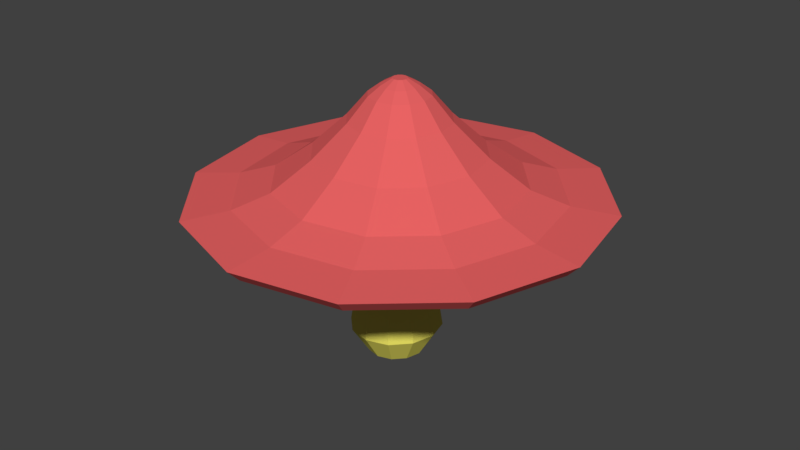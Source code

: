 # Source: fungi_1.blend  (saved by Blender 2.79.0; exported with 4.5.12 LTS)
import bpy
from mathutils import Matrix  # noqa: F401  (used for matrix-valued properties, if any)

bpy.ops.wm.read_factory_settings(use_empty=True)
scene = bpy.context.scene
scene.name = 'Scene'

# ---- collections
col_collection_1 = bpy.data.collections.new('Collection 1'); scene.collection.children.link(col_collection_1)

# ---- materials (node trees are filled in below, after node groups)
mat_material_002 = bpy.data.materials.new('Material.002')
mat_material_002.alpha_threshold = 0.0
mat_material_002.use_transparent_shadow = False
mat_material_002.diffuse_color = (0.7991, 0.1236, 0.1236, 1.0)
mat_material_002.roughness = 0.5
mat_material_003 = bpy.data.materials.new('Material.003')
mat_material_003.alpha_threshold = 0.0
mat_material_003.use_transparent_shadow = False
mat_material_003.diffuse_color = (0.8, 0.7373, 0.1216, 1.0)
mat_material_003.roughness = 0.5

# ---- material node trees

# ---- world
world_world = bpy.data.worlds.new('World'); scene.world = world_world
world_world.color = (0.05088, 0.05088, 0.05088)
world_world.use_sun_shadow = False
world_world.sun_shadow_jitter_overblur = 0.0
world_world.cycles.sampling_method = 'MANUAL'

# ---- meshes
me_circle_003 = bpy.data.meshes.new('Circle.003')
me_circle_003.from_pydata([(0.1401, 1.667, -0.07464), (-0.7015, 1.498, -0.07464), (-1.346, 0.9299, -0.07464), (-1.621, 0.1135, -0.07464), (-1.452, -0.7321, -0.07464), (-0.8851, -1.38, -0.07464), (-0.07193, -1.657, -0.07464), (0.7697, -1.489, -0.07464), (1.414, -0.9202, -0.07464), (1.689, -0.1038, -0.07464), (1.52, 0.7418, -0.07464), (0.9533, 1.39, -0.07464), (-0.1483, -0.2238, -0.07464), (-0.2426, -0.1176, -0.07464), (-0.2677, 0.0208, -0.07464), (-0.217, 0.1542, -0.07464), (-0.1039, 0.2468, -0.07464), (0.04121, 0.2739, -0.07464), (-0.01006, -0.2695, -0.07464), (0.1794, 0.2282, -0.07464), (0.2738, 0.122, -0.07464), (0.2989, -0.01639, -0.07464), (0.2481, -0.1498, -0.07464), (0.135, -0.2424, -0.07464), (-0.09555, -0.1687, -0.4266), (-0.1655, -0.09739, -0.4129), (-0.1911, -1.266e-07, -0.4078), (-0.1655, 0.09739, -0.4129), (-0.09555, 0.1687, -0.4266), (7.676e-09, 0.1948, -0.4455), (-2.118e-08, -0.1948, -0.4455), (0.09555, 0.1687, -0.4643), (0.1655, 0.09739, -0.4781), (0.1911, -2.086e-07, -0.4831), (0.1655, -0.09739, -0.4781), (0.09555, -0.1687, -0.4643), (-0.1708, -0.2959, -0.8288), (-0.2958, -0.1709, -0.8328), (-0.3415, -1.126e-07, -0.8342), (-0.2958, 0.1709, -0.8328), (-0.1708, 0.2959, -0.8288), (-2.578e-09, 0.3417, -0.8235), (-5.192e-08, -0.3417, -0.8235), (0.1708, 0.2959, -0.8181), (0.2958, 0.1709, -0.8142), (0.3415, -2.565e-07, -0.8128), (0.2958, -0.1709, -0.8142), (0.1708, -0.2959, -0.8181), (-0.1989, -0.3446, -1.185), (-0.3444, -0.199, -1.19), (-0.3977, -1.066e-07, -1.191), (-0.3444, 0.199, -1.19), (-0.1989, 0.3446, -1.185), (-3.41e-09, 0.3979, -1.179), (-6.086e-08, -0.3979, -1.179), (0.1989, 0.3446, -1.173), (0.3444, 0.199, -1.168), (0.3977, -2.742e-07, -1.166), (0.3444, -0.199, -1.168), (0.1989, -0.3446, -1.173), (-0.125, -0.2166, -1.417), (-0.2165, -0.1251, -1.42), (-0.25, -1.219e-07, -1.421), (-0.2165, 0.1251, -1.42), (-0.125, 0.2166, -1.417), (-1.17e-09, 0.2501, -1.414), (-3.728e-08, -0.2501, -1.414), (0.125, 0.2166, -1.41), (0.2165, 0.1251, -1.407), (0.25, -2.272e-07, -1.406), (0.2165, -0.1251, -1.407), (0.125, -0.2166, -1.41), (-0.06076, 0.03796, -1.519), (-0.07093, -1.401e-07, -1.519), (-0.06076, -0.03796, -1.519), (-0.03299, -0.06575, -1.518), (-0.03299, 0.06575, -1.518), (0.004954, 0.07592, -1.517), (0.004954, -0.07592, -1.517), (0.04289, 0.06575, -1.516), (0.07067, 0.03796, -1.515), (0.08084, -1.721e-07, -1.515), (0.07067, -0.03796, -1.515), (0.04289, -0.06575, -1.516), (0.1468, 1.771, 0.0359), (-0.7477, 1.592, 0.0359), (-1.433, 0.9881, 0.0359), (-1.725, 0.1203, 0.0359), (-1.545, -0.7784, 0.0359), (-0.9429, -1.467, 0.0359), (-0.0786, -1.762, 0.0359), (0.8159, -1.583, 0.0359), (1.501, -0.9784, 0.0359), (1.793, -0.1106, 0.0359), (1.614, 0.7881, 0.0359), (1.011, 1.477, 0.0359), (0.1214, 1.373, 0.07728), (-0.5713, 1.234, 0.07728), (-1.102, 0.7662, 0.07728), (-1.328, 0.09423, 0.07728), (-1.189, -0.6017, 0.07728), (-0.7224, -1.135, 0.07728), (-0.05317, -1.363, 0.07728), (0.6395, -1.224, 0.07728), (1.17, -0.7565, 0.07728), (1.396, -0.08457, 0.07728), (1.257, 0.6113, 0.07728), (0.7906, 1.145, 0.07728), (0.1012, 1.056, 0.1806), (-0.4313, 0.9499, 0.1806), (-0.8391, 0.5901, 0.1806), (-1.013, 0.07356, 0.1806), (-0.9062, -0.4614, 0.1806), (-0.5475, -0.8715, 0.1806), (-0.03299, -1.047, 0.1806), (0.4995, -0.9402, 0.1806), (0.9073, -0.5805, 0.1806), (1.081, -0.0639, 0.1806), (0.9744, 0.4711, 0.1806), (0.6157, 0.8812, 0.1806), (0.08022, 0.7278, 0.4142), (-0.2859, 0.6546, 0.4142), (-0.5662, 0.4072, 0.4142), (-0.6858, 0.05208, 0.4142), (-0.6124, -0.3157, 0.4142), (-0.3658, -0.5977, 0.4142), (-0.01203, -0.7181, 0.4142), (0.3541, -0.6449, 0.4142), (0.6344, -0.3976, 0.4142), (0.7539, -0.04242, 0.4142), (0.6806, 0.3254, 0.4142), (0.434, 0.6073, 0.4142), (0.06159, 0.4359, 0.6877), (-0.1567, 0.3922, 0.6877), (-0.3238, 0.2447, 0.6877), (-0.3951, 0.033, 0.6877), (-0.3513, -0.1863, 0.6877), (-0.2043, -0.3544, 0.6877), (0.006597, -0.4262, 0.6877), (0.2249, -0.3825, 0.6877), (0.392, -0.2351, 0.6877), (0.4633, -0.02334, 0.6877), (0.4195, 0.1959, 0.6877), (0.2725, 0.364, 0.6877), (0.05063, 0.264, 0.8919), (-0.08063, 0.2378, 0.8919), (-0.1811, 0.1491, 0.8919), (-0.224, 0.02177, 0.8919), (-0.1977, -0.1101, 0.8919), (-0.1093, -0.2112, 0.8919), (0.01756, -0.2544, 0.8919), (0.1488, -0.2281, 0.8919), (0.2493, -0.1394, 0.8919), (0.2922, -0.01211, 0.8919), (0.2659, 0.1198, 0.8919), (0.1775, 0.2208, 0.8919), (0.04437, 0.1659, 0.9667), (-0.0372, 0.1496, 0.9667), (-0.09967, 0.09449, 0.9667), (-0.1263, 0.01536, 0.9667), (-0.11, -0.0666, 0.9667), (-0.055, -0.1294, 0.9667), (0.02382, -0.1563, 0.9667), (0.1054, -0.1399, 0.9667), (0.1679, -0.08484, 0.9667), (0.1945, -0.0057, 0.9667), (0.1781, 0.07626, 0.9667), (0.1232, 0.1391, 0.9667), (0.03814, 0.06828, 1.021), (0.006013, 0.06185, 1.021), (-0.01859, 0.04015, 1.021), (-0.02908, 0.008976, 1.021), (-0.02264, -0.02331, 1.021), (-0.0009983, -0.04805, 1.021), (0.03005, -0.05862, 1.021), (0.06218, -0.0522, 1.021), (0.08678, -0.03049, 1.021), (0.09727, 0.0006817, 1.021), (0.09083, 0.03296, 1.021), (0.06919, 0.05771, 1.021)], [], [(1, 0, 17, 16), (0, 11, 19, 17), (10, 9, 21, 20), (3, 2, 15, 14), (11, 10, 20, 19), (5, 4, 13, 12), (6, 5, 12, 18), (9, 8, 22, 21), (4, 3, 14, 13), (8, 7, 23, 22), (2, 1, 16, 15), (7, 6, 18, 23), (21, 22, 34, 33), (17, 19, 31, 29), (14, 15, 27, 26), (22, 23, 35, 34), (19, 20, 32, 31), (15, 16, 28, 27), (23, 18, 30, 35), (12, 13, 25, 24), (20, 21, 33, 32), (16, 17, 29, 28), (18, 12, 24, 30), (13, 14, 26, 25), (25, 26, 38, 37), (33, 34, 46, 45), (29, 31, 43, 41), (26, 27, 39, 38), (34, 35, 47, 46), (31, 32, 44, 43), (27, 28, 40, 39), (35, 30, 42, 47), (24, 25, 37, 36), (32, 33, 45, 44), (28, 29, 41, 40), (30, 24, 36, 42), (42, 36, 48, 54), (37, 38, 50, 49), (45, 46, 58, 57), (41, 43, 55, 53), (38, 39, 51, 50), (46, 47, 59, 58), (43, 44, 56, 55), (39, 40, 52, 51), (47, 42, 54, 59), (36, 37, 49, 48), (44, 45, 57, 56), (40, 41, 53, 52), (52, 53, 65, 64), (54, 48, 60, 66), (49, 50, 62, 61), (57, 58, 70, 69), (53, 55, 67, 65), (50, 51, 63, 62), (55, 56, 68, 67), (51, 52, 64, 63), (59, 54, 66, 71), (48, 49, 61, 60), (56, 57, 69, 68), (65, 67, 79, 77), (59, 71, 70, 58), (75, 74, 73, 72, 76, 77, 79, 80, 81, 82, 83, 78), (62, 63, 72, 73), (70, 71, 83, 82), (67, 68, 80, 79), (63, 64, 76, 72), (71, 66, 78, 83), (60, 61, 74, 75), (68, 69, 81, 80), (64, 65, 77, 76), (66, 60, 75, 78), (61, 62, 73, 74), (69, 70, 82, 81), (10, 11, 95, 94), (0, 1, 85, 84), (7, 8, 92, 91), (4, 5, 89, 88), (11, 0, 84, 95), (1, 2, 86, 85), (8, 9, 93, 92), (5, 6, 90, 89), (2, 3, 87, 86), (9, 10, 94, 93), (6, 7, 91, 90), (3, 4, 88, 87), (91, 92, 104, 103), (88, 89, 101, 100), (95, 84, 96, 107), (85, 86, 98, 97), (92, 93, 105, 104), (89, 90, 102, 101), (86, 87, 99, 98), (93, 94, 106, 105), (90, 91, 103, 102), (87, 88, 100, 99), (94, 95, 107, 106), (84, 85, 97, 96), (96, 97, 109, 108), (103, 104, 116, 115), (100, 101, 113, 112), (107, 96, 108, 119), (97, 98, 110, 109), (104, 105, 117, 116), (101, 102, 114, 113), (98, 99, 111, 110), (105, 106, 118, 117), (102, 103, 115, 114), (99, 100, 112, 111), (106, 107, 119, 118), (118, 119, 131, 130), (108, 109, 121, 120), (115, 116, 128, 127), (112, 113, 125, 124), (119, 108, 120, 131), (109, 110, 122, 121), (116, 117, 129, 128), (113, 114, 126, 125), (110, 111, 123, 122), (117, 118, 130, 129), (114, 115, 127, 126), (111, 112, 124, 123), (123, 124, 136, 135), (130, 131, 143, 142), (120, 121, 133, 132), (127, 128, 140, 139), (124, 125, 137, 136), (131, 120, 132, 143), (121, 122, 134, 133), (128, 129, 141, 140), (125, 126, 138, 137), (122, 123, 135, 134), (129, 130, 142, 141), (126, 127, 139, 138), (135, 136, 148, 147), (142, 143, 155, 154), (132, 133, 145, 144), (139, 140, 152, 151), (136, 137, 149, 148), (143, 132, 144, 155), (133, 134, 146, 145), (140, 141, 153, 152), (137, 138, 150, 149), (134, 135, 147, 146), (141, 142, 154, 153), (138, 139, 151, 150), (150, 151, 163, 162), (147, 148, 160, 159), (154, 155, 167, 166), (144, 145, 157, 156), (151, 152, 164, 163), (148, 149, 161, 160), (155, 144, 156, 167), (145, 146, 158, 157), (152, 153, 165, 164), (149, 150, 162, 161), (146, 147, 159, 158), (153, 154, 166, 165), (162, 163, 175, 174), (159, 160, 172, 171), (166, 167, 179, 178), (156, 157, 169, 168), (163, 164, 176, 175), (160, 161, 173, 172), (167, 156, 168, 179), (157, 158, 170, 169), (164, 165, 177, 176), (161, 162, 174, 173), (158, 159, 171, 170), (165, 166, 178, 177), (169, 170, 171, 172, 173, 174, 175, 176, 177, 178, 179, 168)])
me_circle_003.polygons.foreach_set('material_index', [0, 0, 0, 0, 0, 0, 0, 0, 0, 0, 0, 0, 1, 1, 1, 1, 1, 1, 1, 1, 1, 1, 1, 1, 1, 1, 1, 1, 1, 1, 1, 1, 1, 1, 1, 1, 1, 1, 1, 1, 1, 1, 1, 1, 1, 1, 1, 1, 1, 1, 1, 1, 1, 1, 1, 1, 1, 1, 1, 1, 1, 1, 1, 1, 1, 1, 1, 1, 1, 1, 1, 1, 1, 0, 0, 0, 0, 0, 0, 0, 0, 0, 0, 0, 0, 0, 0, 0, 0, 0, 0, 0, 0, 0, 0, 0, 0, 0, 0, 0, 0, 0, 0, 0, 0, 0, 0, 0, 0, 0, 0, 0, 0, 0, 0, 0, 0, 0, 0, 0, 0, 0, 0, 0, 0, 0, 0, 0, 0, 0, 0, 0, 0, 0, 0, 0, 0, 0, 0, 0, 0, 0, 0, 0, 0, 0, 0, 0, 0, 0, 0, 0, 0, 0, 0, 0, 0, 0, 0, 0, 0, 0, 0, 0, 0, 0, 0, 0, 0, 0])
_uv = me_circle_003.uv_layers.new(name='UVMap')
_uv.uv.foreach_set('vector', [0.8088, 0.56, 0.6807, 0.5602, 0.7358, 0.3328, 0.7579, 0.3331, 0.6807, 0.5602, 0.5698, 0.4876, 0.7169, 0.3207, 0.7358, 0.3328, 0.5057, 0.3617, 0.5057, 0.2162, 0.7066, 0.2763, 0.7062, 0.3, 0.9838, 0.3608, 0.9197, 0.487, 0.7771, 0.3215, 0.7884, 0.3011, 0.5698, 0.4876, 0.5057, 0.3617, 0.7062, 0.3, 0.7169, 0.3207, 0.9197, 0.08938, 0.9838, 0.2153, 0.7888, 0.2773, 0.7781, 0.2566, 0.8088, 0.01681, 0.9197, 0.08938, 0.7781, 0.2566, 0.7592, 0.2445, 0.5057, 0.2162, 0.5698, 0.09001, 0.7179, 0.2559, 0.7066, 0.2763, 0.9838, 0.2153, 0.9838, 0.3608, 0.7884, 0.3011, 0.7888, 0.2773, 0.5698, 0.09001, 0.6807, 0.01704, 0.7372, 0.2443, 0.7179, 0.2559, 0.9197, 0.487, 0.8088, 0.56, 0.7579, 0.3331, 0.7771, 0.3215, 0.6807, 0.01704, 0.8088, 0.01681, 0.7592, 0.2445, 0.7372, 0.2443, 0.0817, 0.5814, 0.09923, 0.5892, 0.07926, 0.6544, 0.06596, 0.65, 0.3384, 0.7949, 0.32, 0.798, 0.3353, 0.7365, 0.3481, 0.7377, 0.2573, 0.7968, 0.2398, 0.7999, 0.2507, 0.7464, 0.2639, 0.7454, 0.4712, 0.7986, 0.4522, 0.7957, 0.4481, 0.7353, 0.4602, 0.7354, 0.04255, 0.5785, 0.06096, 0.5774, 0.05122, 0.6469, 0.03898, 0.6458, 0.3802, 0.798, 0.3605, 0.7949, 0.3629, 0.7411, 0.3756, 0.7459, 0.4522, 0.7957, 0.4301, 0.7957, 0.4333, 0.738, 0.4481, 0.7353, 0.2971, 0.7999, 0.2783, 0.7968, 0.279, 0.7449, 0.2919, 0.7451, 0.06096, 0.5774, 0.0817, 0.5814, 0.06596, 0.65, 0.05122, 0.6469, 0.3605, 0.7949, 0.3384, 0.7949, 0.3481, 0.7377, 0.3629, 0.7411, 0.4301, 0.7957, 0.4109, 0.7986, 0.4199, 0.7429, 0.4333, 0.738, 0.2783, 0.7968, 0.2573, 0.7968, 0.2639, 0.7454, 0.279, 0.7449, 0.279, 0.7449, 0.2639, 0.7454, 0.2596, 0.6695, 0.286, 0.6703, 0.06596, 0.65, 0.07926, 0.6544, 0.08604, 0.7024, 0.06298, 0.6932, 0.3481, 0.7377, 0.3353, 0.7365, 0.3206, 0.674, 0.3438, 0.6697, 0.2639, 0.7454, 0.2507, 0.7464, 0.2364, 0.6729, 0.2596, 0.6695, 0.4602, 0.7354, 0.4481, 0.7353, 0.4557, 0.6716, 0.4774, 0.6765, 0.03898, 0.6458, 0.05122, 0.6469, 0.03684, 0.6893, 0.01462, 0.6918, 0.3756, 0.7459, 0.3629, 0.7411, 0.3702, 0.6694, 0.3929, 0.6732, 0.4481, 0.7353, 0.4333, 0.738, 0.4294, 0.6702, 0.4557, 0.6716, 0.2919, 0.7451, 0.279, 0.7449, 0.286, 0.6703, 0.3087, 0.6753, 0.05122, 0.6469, 0.06596, 0.65, 0.06298, 0.6932, 0.03684, 0.6893, 0.3629, 0.7411, 0.3481, 0.7377, 0.3438, 0.6697, 0.3702, 0.6694, 0.4333, 0.738, 0.4199, 0.7429, 0.4054, 0.6725, 0.4294, 0.6702, 0.4294, 0.6702, 0.4054, 0.6725, 0.3998, 0.6125, 0.4277, 0.6098, 0.286, 0.6703, 0.2596, 0.6695, 0.2584, 0.6088, 0.2892, 0.6098, 0.06298, 0.6932, 0.08604, 0.7024, 0.08317, 0.7558, 0.05632, 0.7451, 0.3438, 0.6697, 0.3206, 0.674, 0.3156, 0.6143, 0.3426, 0.6094, 0.2596, 0.6695, 0.2364, 0.6729, 0.2314, 0.6128, 0.2584, 0.6088, 0.4774, 0.6765, 0.4557, 0.6716, 0.4584, 0.6114, 0.4837, 0.6171, 0.01462, 0.6918, 0.03684, 0.6893, 0.02588, 0.7406, 0.0, 0.7435, 0.3929, 0.6732, 0.3702, 0.6694, 0.3734, 0.6091, 0.3998, 0.6135, 0.4557, 0.6716, 0.4294, 0.6702, 0.4277, 0.6098, 0.4584, 0.6114, 0.3087, 0.6753, 0.286, 0.6703, 0.2892, 0.6098, 0.3156, 0.6155, 0.03684, 0.6893, 0.06298, 0.6932, 0.05632, 0.7451, 0.02588, 0.7406, 0.3702, 0.6694, 0.3438, 0.6697, 0.3426, 0.6094, 0.3734, 0.6091, 0.3734, 0.6091, 0.3426, 0.6094, 0.3485, 0.5776, 0.3678, 0.5774, 0.4277, 0.6098, 0.3998, 0.6125, 0.4139, 0.5791, 0.4315, 0.5774, 0.2892, 0.6098, 0.2584, 0.6088, 0.2643, 0.5774, 0.2837, 0.5781, 0.05632, 0.7451, 0.08317, 0.7558, 0.06257, 0.797, 0.04569, 0.7902, 0.3426, 0.6094, 0.3156, 0.6143, 0.3315, 0.5808, 0.3485, 0.5776, 0.5695, 0.7154, 0.6003, 0.7153, 0.5953, 0.7422, 0.5759, 0.7423, 0.0, 0.7435, 0.02588, 0.7406, 0.02656, 0.7874, 0.01029, 0.7892, 0.3998, 0.6135, 0.3734, 0.6091, 0.3678, 0.5774, 0.3844, 0.5803, 0.4584, 0.6114, 0.4277, 0.6098, 0.4315, 0.5774, 0.4507, 0.5785, 0.3156, 0.6155, 0.2892, 0.6098, 0.2837, 0.5781, 0.3003, 0.5817, 0.02588, 0.7406, 0.05632, 0.7451, 0.04569, 0.7902, 0.02656, 0.7874, 0.6217, 0.7718, 0.6217, 0.7935, 0.597, 0.7881, 0.597, 0.7815, 0.09923, 0.7699, 0.07266, 0.8058, 0.06257, 0.797, 0.08317, 0.7558, 0.5751, 0.7816, 0.578, 0.7759, 0.5831, 0.7726, 0.589, 0.7725, 0.5941, 0.7758, 0.597, 0.7815, 0.597, 0.7881, 0.5941, 0.7939, 0.589, 0.7972, 0.5831, 0.7972, 0.578, 0.7939, 0.5751, 0.7882, 0.5759, 0.7423, 0.5953, 0.7422, 0.589, 0.7725, 0.5831, 0.7726, 0.5759, 0.8234, 0.5591, 0.8126, 0.578, 0.7939, 0.5831, 0.7972, 0.6217, 0.7935, 0.612, 0.8124, 0.5941, 0.7939, 0.597, 0.7881, 0.5953, 0.7422, 0.612, 0.753, 0.5941, 0.7758, 0.589, 0.7725, 0.5591, 0.8126, 0.5494, 0.7938, 0.5751, 0.7882, 0.578, 0.7939, 0.5494, 0.772, 0.5591, 0.7532, 0.578, 0.7759, 0.5751, 0.7816, 0.02656, 0.7874, 0.04569, 0.7902, 0.03749, 0.8162, 0.03168, 0.8154, 0.612, 0.753, 0.6217, 0.7718, 0.597, 0.7815, 0.5941, 0.7758, 0.5494, 0.7938, 0.5494, 0.772, 0.5751, 0.7816, 0.5751, 0.7882, 0.5591, 0.7532, 0.5759, 0.7423, 0.5831, 0.7726, 0.578, 0.7759, 0.5953, 0.8233, 0.5759, 0.8234, 0.5831, 0.7972, 0.589, 0.7972, 0.5286, 0.714, 0.5057, 0.5902, 0.5251, 0.5776, 0.5494, 0.7091, 0.6807, 0.5602, 0.8088, 0.56, 0.814, 0.5773, 0.6779, 0.5776, 0.6807, 0.01704, 0.5698, 0.09001, 0.56, 0.0778, 0.6779, 0.0002466, 0.9838, 0.2153, 0.9197, 0.08938, 0.9319, 0.07713, 1.0, 0.211, 0.5698, 0.4876, 0.6807, 0.5602, 0.6779, 0.5776, 0.56, 0.5004, 0.8088, 0.56, 0.9197, 0.487, 0.9319, 0.4997, 0.814, 0.5773, 0.5057, 0.9877, 0.5286, 0.8595, 0.5494, 0.8637, 0.5251, 1.0, 0.9197, 0.08938, 0.8088, 0.01681, 0.814, 0.0, 0.9319, 0.07713, 0.9197, 0.487, 0.9838, 0.3608, 1.0, 0.3657, 0.9319, 0.4997, 0.5286, 0.8595, 0.5286, 0.714, 0.5494, 0.7091, 0.5494, 0.8637, 0.8088, 0.01681, 0.6807, 0.01704, 0.6779, 0.0002466, 0.814, 0.0, 0.9838, 0.3608, 0.9838, 0.2153, 1.0, 0.211, 1.0, 0.3657, 0.1851, 0.5774, 0.06775, 0.4999, 0.1103, 0.4523, 0.2011, 0.5122, 0.5057, 0.3662, 0.438, 0.5002, 0.3969, 0.4524, 0.4494, 0.3487, 0.06775, 0.07728, 0.1851, 0.0, 0.2011, 0.06516, 0.1103, 0.125, 0.3206, 7.971e-05, 0.438, 0.0775, 0.3969, 0.1252, 0.3061, 0.06522, 0.06775, 0.4999, 1.07e-07, 0.3659, 0.05782, 0.3485, 0.1103, 0.4523, 0.438, 0.5002, 0.3206, 0.5774, 0.3061, 0.5123, 0.3969, 0.4524, 0.438, 0.0775, 0.5057, 0.2115, 0.4494, 0.2289, 0.3969, 0.1252, 1.07e-07, 0.3659, 0.0, 0.2112, 0.05782, 0.2287, 0.05782, 0.3485, 0.3206, 0.5774, 0.1851, 0.5774, 0.2011, 0.5122, 0.3061, 0.5123, 0.5057, 0.2115, 0.5057, 0.3662, 0.4494, 0.3487, 0.4494, 0.2289, 0.0, 0.2112, 0.06775, 0.07728, 0.1103, 0.125, 0.05782, 0.2287, 0.1851, 0.0, 0.3206, 7.971e-05, 0.3061, 0.06522, 0.2011, 0.06516, 0.2011, 0.06516, 0.3061, 0.06522, 0.2958, 0.1169, 0.2152, 0.1168, 0.2011, 0.5122, 0.1103, 0.4523, 0.1453, 0.4145, 0.2152, 0.4606, 0.4494, 0.3487, 0.3969, 0.4524, 0.3657, 0.4146, 0.406, 0.3349, 0.1103, 0.125, 0.2011, 0.06516, 0.2152, 0.1168, 0.1453, 0.1629, 0.3061, 0.06522, 0.3969, 0.1252, 0.3657, 0.163, 0.2958, 0.1169, 0.1103, 0.4523, 0.05782, 0.3485, 0.105, 0.3347, 0.1453, 0.4145, 0.3969, 0.4524, 0.3061, 0.5123, 0.2958, 0.4606, 0.3657, 0.4146, 0.3969, 0.1252, 0.4494, 0.2289, 0.406, 0.2428, 0.3657, 0.163, 0.05782, 0.3485, 0.05782, 0.2287, 0.105, 0.2426, 0.105, 0.3347, 0.3061, 0.5123, 0.2011, 0.5122, 0.2152, 0.4606, 0.2958, 0.4606, 0.4494, 0.2289, 0.4494, 0.3487, 0.406, 0.3349, 0.406, 0.2428, 0.05782, 0.2287, 0.1103, 0.125, 0.1453, 0.1629, 0.105, 0.2426, 0.105, 0.2426, 0.1453, 0.1629, 0.184, 0.2022, 0.1562, 0.257, 0.2152, 0.1168, 0.2958, 0.1169, 0.2875, 0.1706, 0.232, 0.1706, 0.2152, 0.4606, 0.1453, 0.4145, 0.184, 0.3752, 0.232, 0.4069, 0.406, 0.3349, 0.3657, 0.4146, 0.3355, 0.3753, 0.3632, 0.3204, 0.1453, 0.1629, 0.2152, 0.1168, 0.232, 0.1706, 0.184, 0.2022, 0.2958, 0.1169, 0.3657, 0.163, 0.3355, 0.2023, 0.2875, 0.1706, 0.1453, 0.4145, 0.105, 0.3347, 0.1562, 0.3203, 0.184, 0.3752, 0.3657, 0.4146, 0.2958, 0.4606, 0.2875, 0.4069, 0.3355, 0.3753, 0.3657, 0.163, 0.406, 0.2428, 0.3632, 0.2571, 0.3355, 0.2023, 0.105, 0.3347, 0.105, 0.2426, 0.1562, 0.257, 0.1562, 0.3203, 0.2958, 0.4606, 0.2152, 0.4606, 0.232, 0.4069, 0.2875, 0.4069, 0.1008, 0.6239, 0.1711, 0.5774, 0.1848, 0.6283, 0.1364, 0.6602, 0.1364, 0.6602, 0.1848, 0.6283, 0.2017, 0.6829, 0.1728, 0.7019, 0.1562, 0.257, 0.184, 0.2022, 0.2195, 0.2371, 0.203, 0.2698, 0.5494, 0.63, 0.5977, 0.5984, 0.6146, 0.6534, 0.5859, 0.6722, 0.232, 0.4069, 0.184, 0.3752, 0.2195, 0.3403, 0.2482, 0.3592, 0.1848, 0.6283, 0.2314, 0.6068, 0.2295, 0.67, 0.2017, 0.6829, 0.184, 0.2022, 0.232, 0.1706, 0.2482, 0.2183, 0.2195, 0.2371, 0.5977, 0.5984, 0.6444, 0.5776, 0.6425, 0.6409, 0.6146, 0.6534, 0.184, 0.3752, 0.1562, 0.3203, 0.203, 0.3076, 0.2195, 0.3403, 0.7382, 0.7158, 0.6925, 0.6944, 0.7089, 0.6396, 0.7362, 0.6524, 0.09923, 0.694, 0.1364, 0.6602, 0.1728, 0.7019, 0.1507, 0.7221, 0.1562, 0.3203, 0.1562, 0.257, 0.203, 0.2698, 0.203, 0.3076, 0.6925, 0.6944, 0.6444, 0.6623, 0.6803, 0.6205, 0.7089, 0.6396, 0.1728, 0.7019, 0.2017, 0.6829, 0.2147, 0.7211, 0.1974, 0.7326, 0.203, 0.2698, 0.2195, 0.2371, 0.2413, 0.2577, 0.2313, 0.2774, 0.5859, 0.6722, 0.6146, 0.6534, 0.6277, 0.6919, 0.6104, 0.7032, 0.6803, 0.6205, 0.6579, 0.6001, 0.6911, 0.5776, 0.7046, 0.5898, 0.2017, 0.6829, 0.2295, 0.67, 0.2314, 0.7134, 0.2147, 0.7211, 0.5638, 0.6924, 0.5859, 0.6722, 0.6104, 0.7032, 0.5971, 0.7153, 0.6146, 0.6534, 0.6425, 0.6409, 0.6444, 0.6844, 0.6277, 0.6919, 0.2195, 0.3403, 0.203, 0.3076, 0.2313, 0.3001, 0.2413, 0.3197, 0.7362, 0.6524, 0.7089, 0.6396, 0.7218, 0.6013, 0.7382, 0.609, 0.1507, 0.7221, 0.1728, 0.7019, 0.1974, 0.7326, 0.184, 0.7447, 0.203, 0.3076, 0.203, 0.2698, 0.2313, 0.2774, 0.2313, 0.3001, 0.7089, 0.6396, 0.6803, 0.6205, 0.7046, 0.5898, 0.7218, 0.6013, 0.7218, 0.6013, 0.7046, 0.5898, 0.7154, 0.5782, 0.7261, 0.5853, 0.1974, 0.7326, 0.2147, 0.7211, 0.2192, 0.737, 0.2084, 0.7442, 0.2313, 0.2774, 0.2413, 0.2577, 0.2529, 0.2694, 0.2467, 0.2817, 0.6104, 0.7032, 0.6277, 0.6919, 0.6321, 0.7079, 0.6214, 0.715, 0.2585, 0.3311, 0.2413, 0.3197, 0.2529, 0.308, 0.2636, 0.315, 0.2147, 0.7211, 0.2314, 0.7134, 0.2296, 0.7322, 0.2192, 0.737, 0.2413, 0.2577, 0.2585, 0.2464, 0.2636, 0.2624, 0.2529, 0.2694, 0.2784, 0.2464, 0.2956, 0.2577, 0.2867, 0.2695, 0.276, 0.2624, 0.2413, 0.3197, 0.2313, 0.3001, 0.2467, 0.2958, 0.2529, 0.308, 0.2956, 0.3198, 0.2784, 0.3311, 0.276, 0.3151, 0.2867, 0.308, 0.2956, 0.2577, 0.3055, 0.2774, 0.2928, 0.2817, 0.2867, 0.2695, 0.2313, 0.3001, 0.2313, 0.2774, 0.2467, 0.2817, 0.2467, 0.2958, 0.276, 0.3151, 0.2636, 0.315, 0.2683, 0.2991, 0.2732, 0.2991, 0.2928, 0.2817, 0.2928, 0.2958, 0.2799, 0.2915, 0.2799, 0.286, 0.2467, 0.2817, 0.2529, 0.2694, 0.2641, 0.2811, 0.2617, 0.2859, 0.2636, 0.2624, 0.276, 0.2624, 0.2732, 0.2784, 0.2683, 0.2784, 0.2636, 0.315, 0.2529, 0.308, 0.2641, 0.2963, 0.2683, 0.2991, 0.2928, 0.2958, 0.2867, 0.308, 0.2774, 0.2963, 0.2799, 0.2915, 0.2529, 0.2694, 0.2636, 0.2624, 0.2683, 0.2784, 0.2641, 0.2811, 0.276, 0.2624, 0.2867, 0.2695, 0.2774, 0.2811, 0.2732, 0.2784, 0.2529, 0.308, 0.2467, 0.2958, 0.2617, 0.2915, 0.2641, 0.2963, 0.2867, 0.308, 0.276, 0.3151, 0.2732, 0.2991, 0.2774, 0.2963, 0.2867, 0.2695, 0.2928, 0.2817, 0.2799, 0.286, 0.2774, 0.2811, 0.2467, 0.2958, 0.2467, 0.2817, 0.2617, 0.2859, 0.2617, 0.2915, 0.2732, 0.2784, 0.2774, 0.2811, 0.2799, 0.286, 0.2799, 0.2915, 0.2774, 0.2963, 0.2732, 0.2991, 0.2683, 0.2991, 0.2641, 0.2963, 0.2617, 0.2915, 0.2617, 0.2859, 0.2641, 0.2811, 0.2683, 0.2784])
me_circle_003.materials.append(mat_material_002)
me_circle_003.materials.append(mat_material_003)
me_circle_003.use_remesh_preserve_volume = False
me_circle_003.use_remesh_preserve_attributes = False
me_circle_003.use_mirror_vertex_groups = False
me_circle_003.update()

# ---- objects
ob_circle_002 = bpy.data.objects.new('Circle.002', me_circle_003)

# ---- transforms, parenting, visibility, modifiers, constraints
ob_circle_002.location = (0.0, 0.0, 0.5048)
ob_circle_002.scale = (0.7294, 0.7294, 0.7294)
ob_circle_002.lineart.crease_threshold = 0.0
_m = ob_circle_002.modifiers.new('Solidify', 'SOLIDIFY')
_m.nonmanifold_thickness_mode = 'FIXED'
_m.nonmanifold_merge_threshold = 0.0003

# ---- collection membership
col_collection_1.objects.link(ob_circle_002)

# ---- scene / render settings (as saved in the file)
scene.frame_start = 1; scene.frame_end = 250; scene.frame_set(1)
scene.render.engine = 'BLENDER_EEVEE_NEXT'
scene.render.resolution_percentage = 50
scene.render.dither_intensity = 0.0
scene.cycles.use_denoising = False
scene.cycles.samples = 128
scene.cycles.sampling_pattern = 'TABULATED_SOBOL'
scene.cycles.use_adaptive_sampling = False
scene.cycles.use_light_tree = False
scene.cycles.blur_glossy = 0.0
scene.cycles.sample_clamp_indirect = 0.0
scene.view_settings.view_transform = 'Standard'
bpy.context.view_layer.update()

# ---- added for rendering (the .blend has no active camera and no usable light): camera, sun
cam_auto = bpy.data.cameras.new('AutoCamera')
cam_auto.lens = 50.0
cam_auto.sensor_width = 36.0
cam_auto.clip_end = 1000.0
ob_auto_camera = bpy.data.objects.new('AutoCamera', cam_auto)
scene.collection.objects.link(ob_auto_camera)
ob_auto_camera.location = (3.80123, -4.52811, 3.34413)
ob_auto_camera.rotation_euler = (1.09748, -7.21219e-08, 0.694738)
scene.camera = ob_auto_camera
light_auto_sun = bpy.data.lights.new('AutoSun', 'SUN')
light_auto_sun.energy = 3.0
light_auto_sun.angle = 0.0523599
ob_auto_sun = bpy.data.objects.new('AutoSun', light_auto_sun)
scene.collection.objects.link(ob_auto_sun)
ob_auto_sun.rotation_euler = (0.872665, 0.174533, 0.523599)
bpy.context.view_layer.update()
